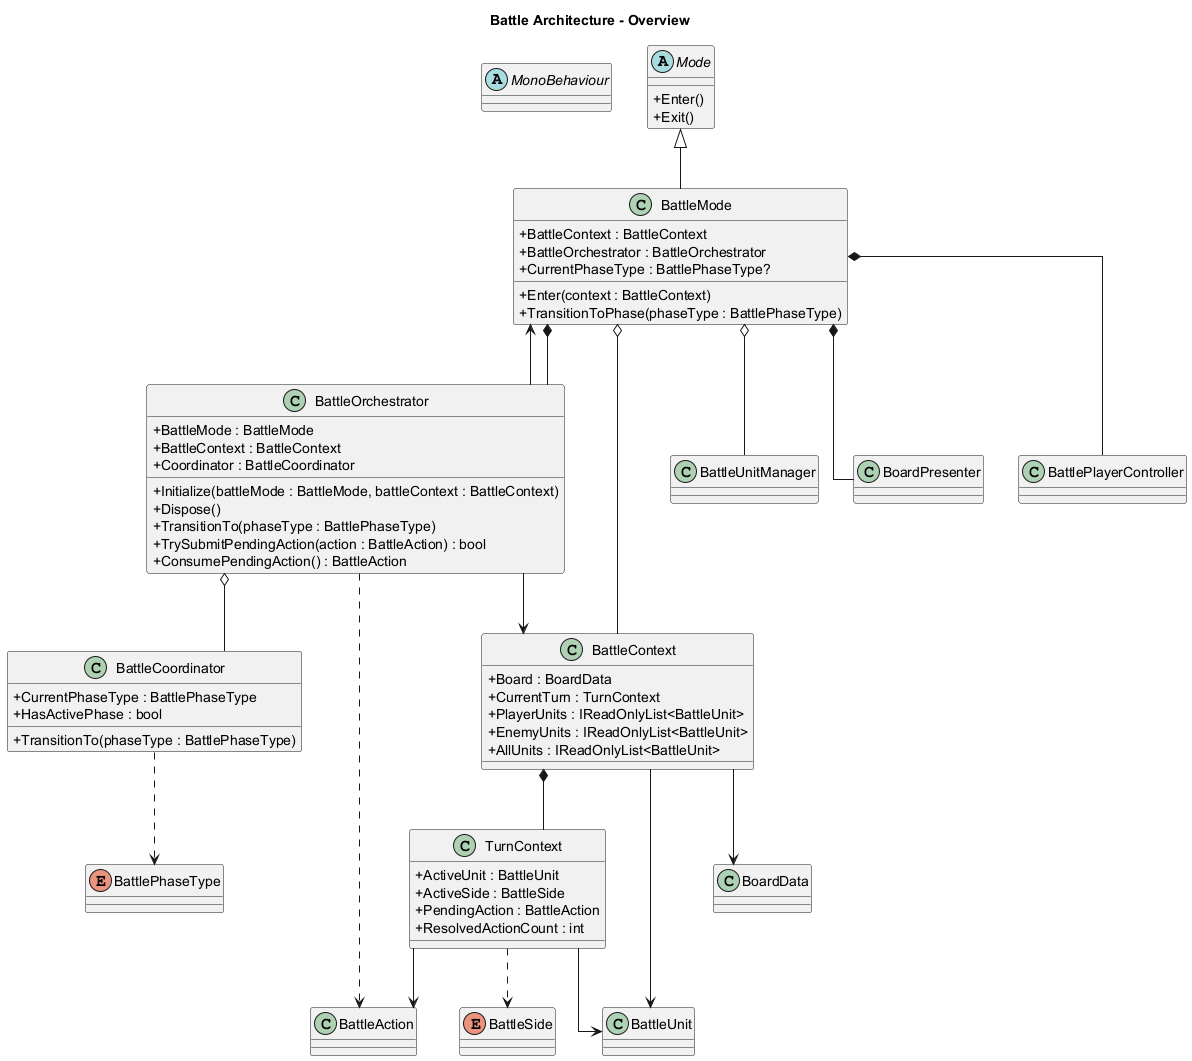

The diagram above was rendered by PlantUML. Its source (embedded in the PNG):
@startuml Erelia_Battle_Overview
skinparam classAttributeIconSize 0
skinparam shadowing false
skinparam linetype ortho

title Battle Architecture - Overview

abstract class MonoBehaviour
abstract class Mode {
  +Enter()
  +Exit()
}

class BattleMode {
  +BattleContext : BattleContext
  +BattleOrchestrator : BattleOrchestrator
  +CurrentPhaseType : BattlePhaseType?
  +Enter(context : BattleContext)
  +TransitionToPhase(phaseType : BattlePhaseType)
}

class BattleOrchestrator {
  +BattleMode : BattleMode
  +BattleContext : BattleContext
  +Coordinator : BattleCoordinator
  +Initialize(battleMode : BattleMode, battleContext : BattleContext)
  +Dispose()
  +TransitionTo(phaseType : BattlePhaseType)
  +TrySubmitPendingAction(action : BattleAction) : bool
  +ConsumePendingAction() : BattleAction
}

class BattleCoordinator {
  +CurrentPhaseType : BattlePhaseType
  +HasActivePhase : bool
  +TransitionTo(phaseType : BattlePhaseType)
}

class BattleContext {
  +Board : BoardData
  +CurrentTurn : TurnContext
  +PlayerUnits : IReadOnlyList<BattleUnit>
  +EnemyUnits : IReadOnlyList<BattleUnit>
  +AllUnits : IReadOnlyList<BattleUnit>
}

class TurnContext {
  +ActiveUnit : BattleUnit
  +ActiveSide : BattleSide
  +PendingAction : BattleAction
  +ResolvedActionCount : int
}

class BattleUnitManager
class BoardPresenter
class BattlePlayerController
class BoardData
class BattleUnit
class BattleAction
enum BattleSide
enum BattlePhaseType

Mode <|-- BattleMode
BattleMode *-- BattleOrchestrator
BattleMode o-- BattleContext
BattleMode o-- BattleUnitManager
BattleMode *-- BoardPresenter
BattleMode *-- BattlePlayerController

BattleOrchestrator o-- BattleCoordinator
BattleOrchestrator --> BattleMode
BattleOrchestrator --> BattleContext
BattleOrchestrator ..> BattleAction
BattleCoordinator ..> BattlePhaseType

BattleContext --> BoardData
BattleContext --> BattleUnit
BattleContext *-- TurnContext
TurnContext --> BattleUnit
TurnContext --> BattleAction
TurnContext ..> BattleSide

@enduml